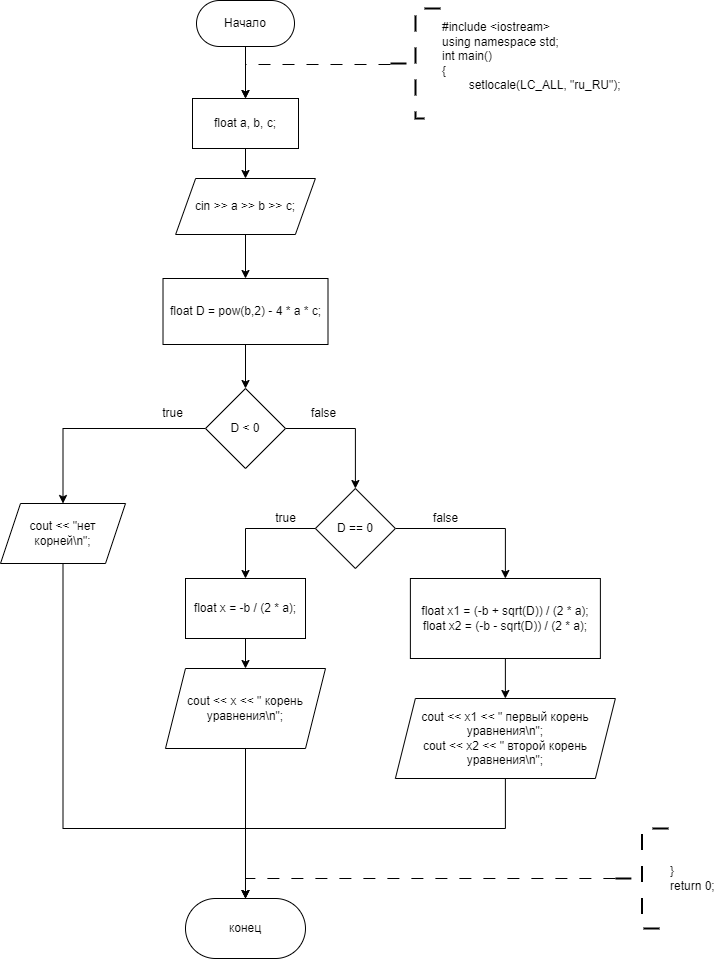

The diagram above was exported from draw.io. Its source (the exported page's mxGraphModel, read from the mxfile embedded in the PNG):
<mxGraphModel dx="1682" dy="1115" grid="1" gridSize="10" guides="1" tooltips="1" connect="1" arrows="1" fold="1" page="1" pageScale="1" pageWidth="827" pageHeight="1169" math="0" shadow="0">
  <root>
    <mxCell id="WIyWlLk6GJQsqaUBKTNV-0" />
    <mxCell id="WIyWlLk6GJQsqaUBKTNV-1" parent="WIyWlLk6GJQsqaUBKTNV-0" />
    <mxCell id="frzTHqe_g0z7CwMHigcf-0" value="" style="edgeStyle=orthogonalEdgeStyle;rounded=0;orthogonalLoop=1;jettySize=auto;html=1;" edge="1" parent="WIyWlLk6GJQsqaUBKTNV-1" source="frzTHqe_g0z7CwMHigcf-1" target="frzTHqe_g0z7CwMHigcf-3">
      <mxGeometry relative="1" as="geometry" />
    </mxCell>
    <mxCell id="frzTHqe_g0z7CwMHigcf-1" value="Начало" style="rounded=1;whiteSpace=wrap;html=1;arcSize=50;" vertex="1" parent="WIyWlLk6GJQsqaUBKTNV-1">
      <mxGeometry x="416" y="262" width="98" height="46" as="geometry" />
    </mxCell>
    <mxCell id="frzTHqe_g0z7CwMHigcf-2" value="" style="edgeStyle=orthogonalEdgeStyle;rounded=0;orthogonalLoop=1;jettySize=auto;html=1;" edge="1" parent="WIyWlLk6GJQsqaUBKTNV-1" source="frzTHqe_g0z7CwMHigcf-3" target="frzTHqe_g0z7CwMHigcf-7">
      <mxGeometry relative="1" as="geometry" />
    </mxCell>
    <mxCell id="frzTHqe_g0z7CwMHigcf-3" value="float a, b, c;" style="rounded=0;whiteSpace=wrap;html=1;" vertex="1" parent="WIyWlLk6GJQsqaUBKTNV-1">
      <mxGeometry x="412" y="360" width="106" height="50" as="geometry" />
    </mxCell>
    <mxCell id="frzTHqe_g0z7CwMHigcf-4" value="" style="edgeStyle=orthogonalEdgeStyle;rounded=0;orthogonalLoop=1;jettySize=auto;html=1;dashed=1;dashPattern=12 12;entryX=0.5;entryY=0;entryDx=0;entryDy=0;" edge="1" parent="WIyWlLk6GJQsqaUBKTNV-1" source="frzTHqe_g0z7CwMHigcf-5" target="frzTHqe_g0z7CwMHigcf-3">
      <mxGeometry relative="1" as="geometry">
        <Array as="points">
          <mxPoint x="465" y="326" />
          <mxPoint x="465" y="360" />
        </Array>
      </mxGeometry>
    </mxCell>
    <mxCell id="frzTHqe_g0z7CwMHigcf-5" value="&lt;div&gt;#include &amp;lt;iostream&amp;gt;&lt;/div&gt;&lt;div&gt;using namespace std;&lt;/div&gt;&lt;div&gt;int main()&lt;/div&gt;&lt;div&gt;{&lt;/div&gt;&lt;span style=&quot;white-space: pre;&quot;&gt;&#09;&lt;/span&gt;setlocale(LC_ALL, &quot;ru_RU&quot;);&lt;div&gt;&lt;br&gt;&lt;/div&gt;" style="strokeWidth=2;html=1;shape=mxgraph.flowchart.annotation_2;align=left;labelPosition=right;pointerEvents=1;strokeColor=default;dashed=1;dashPattern=8 8;" vertex="1" parent="WIyWlLk6GJQsqaUBKTNV-1">
      <mxGeometry x="610" y="270" width="50" height="110" as="geometry" />
    </mxCell>
    <mxCell id="frzTHqe_g0z7CwMHigcf-10" value="" style="edgeStyle=orthogonalEdgeStyle;rounded=0;orthogonalLoop=1;jettySize=auto;html=1;" edge="1" parent="WIyWlLk6GJQsqaUBKTNV-1" source="frzTHqe_g0z7CwMHigcf-7" target="frzTHqe_g0z7CwMHigcf-9">
      <mxGeometry relative="1" as="geometry" />
    </mxCell>
    <mxCell id="frzTHqe_g0z7CwMHigcf-7" value="cin &amp;gt;&amp;gt; a &amp;gt;&amp;gt; b &amp;gt;&amp;gt; c;" style="shape=parallelogram;perimeter=parallelogramPerimeter;whiteSpace=wrap;html=1;fixedSize=1;rounded=0;" vertex="1" parent="WIyWlLk6GJQsqaUBKTNV-1">
      <mxGeometry x="395.13" y="440" width="139.75" height="56" as="geometry" />
    </mxCell>
    <mxCell id="frzTHqe_g0z7CwMHigcf-12" value="" style="edgeStyle=orthogonalEdgeStyle;rounded=0;orthogonalLoop=1;jettySize=auto;html=1;" edge="1" parent="WIyWlLk6GJQsqaUBKTNV-1" source="frzTHqe_g0z7CwMHigcf-9" target="frzTHqe_g0z7CwMHigcf-11">
      <mxGeometry relative="1" as="geometry" />
    </mxCell>
    <mxCell id="frzTHqe_g0z7CwMHigcf-9" value="float D = pow(b,2) - 4 * a * c;" style="whiteSpace=wrap;html=1;rounded=0;" vertex="1" parent="WIyWlLk6GJQsqaUBKTNV-1">
      <mxGeometry x="382.51" y="540" width="164.99" height="66" as="geometry" />
    </mxCell>
    <mxCell id="frzTHqe_g0z7CwMHigcf-14" value="" style="edgeStyle=orthogonalEdgeStyle;rounded=0;orthogonalLoop=1;jettySize=auto;html=1;" edge="1" parent="WIyWlLk6GJQsqaUBKTNV-1" source="frzTHqe_g0z7CwMHigcf-11" target="frzTHqe_g0z7CwMHigcf-13">
      <mxGeometry relative="1" as="geometry" />
    </mxCell>
    <mxCell id="frzTHqe_g0z7CwMHigcf-16" value="" style="edgeStyle=orthogonalEdgeStyle;rounded=0;orthogonalLoop=1;jettySize=auto;html=1;" edge="1" parent="WIyWlLk6GJQsqaUBKTNV-1" source="frzTHqe_g0z7CwMHigcf-11" target="frzTHqe_g0z7CwMHigcf-15">
      <mxGeometry relative="1" as="geometry" />
    </mxCell>
    <mxCell id="frzTHqe_g0z7CwMHigcf-11" value="D &amp;lt; 0" style="rhombus;whiteSpace=wrap;html=1;rounded=0;" vertex="1" parent="WIyWlLk6GJQsqaUBKTNV-1">
      <mxGeometry x="425.005" y="650" width="80" height="80" as="geometry" />
    </mxCell>
    <mxCell id="frzTHqe_g0z7CwMHigcf-36" style="edgeStyle=orthogonalEdgeStyle;rounded=0;orthogonalLoop=1;jettySize=auto;html=1;exitX=0.5;exitY=1;exitDx=0;exitDy=0;entryX=0.5;entryY=0;entryDx=0;entryDy=0;" edge="1" parent="WIyWlLk6GJQsqaUBKTNV-1" source="frzTHqe_g0z7CwMHigcf-13" target="frzTHqe_g0z7CwMHigcf-31">
      <mxGeometry relative="1" as="geometry">
        <mxPoint x="410" y="1180" as="targetPoint" />
        <Array as="points">
          <mxPoint x="282" y="1090" />
          <mxPoint x="465" y="1090" />
        </Array>
      </mxGeometry>
    </mxCell>
    <mxCell id="frzTHqe_g0z7CwMHigcf-13" value="cout &amp;lt;&amp;lt; &quot;нет корней\n&quot;;" style="shape=parallelogram;perimeter=parallelogramPerimeter;whiteSpace=wrap;html=1;fixedSize=1;rounded=0;" vertex="1" parent="WIyWlLk6GJQsqaUBKTNV-1">
      <mxGeometry x="220" y="765" width="125.01" height="60" as="geometry" />
    </mxCell>
    <mxCell id="frzTHqe_g0z7CwMHigcf-18" value="" style="edgeStyle=orthogonalEdgeStyle;rounded=0;orthogonalLoop=1;jettySize=auto;html=1;" edge="1" parent="WIyWlLk6GJQsqaUBKTNV-1" source="frzTHqe_g0z7CwMHigcf-15" target="frzTHqe_g0z7CwMHigcf-17">
      <mxGeometry relative="1" as="geometry" />
    </mxCell>
    <mxCell id="frzTHqe_g0z7CwMHigcf-28" style="edgeStyle=orthogonalEdgeStyle;rounded=0;orthogonalLoop=1;jettySize=auto;html=1;exitX=1;exitY=0.5;exitDx=0;exitDy=0;entryX=0.5;entryY=0;entryDx=0;entryDy=0;" edge="1" parent="WIyWlLk6GJQsqaUBKTNV-1" source="frzTHqe_g0z7CwMHigcf-15" target="frzTHqe_g0z7CwMHigcf-27">
      <mxGeometry relative="1" as="geometry" />
    </mxCell>
    <mxCell id="frzTHqe_g0z7CwMHigcf-15" value="D == 0" style="rhombus;whiteSpace=wrap;html=1;rounded=0;" vertex="1" parent="WIyWlLk6GJQsqaUBKTNV-1">
      <mxGeometry x="534.885" y="750" width="80" height="80" as="geometry" />
    </mxCell>
    <mxCell id="frzTHqe_g0z7CwMHigcf-20" value="" style="edgeStyle=orthogonalEdgeStyle;rounded=0;orthogonalLoop=1;jettySize=auto;html=1;" edge="1" parent="WIyWlLk6GJQsqaUBKTNV-1" source="frzTHqe_g0z7CwMHigcf-17" target="frzTHqe_g0z7CwMHigcf-19">
      <mxGeometry relative="1" as="geometry" />
    </mxCell>
    <mxCell id="frzTHqe_g0z7CwMHigcf-17" value="float x = -b / (2 * a);" style="whiteSpace=wrap;html=1;rounded=0;" vertex="1" parent="WIyWlLk6GJQsqaUBKTNV-1">
      <mxGeometry x="404.995" y="840" width="120" height="60" as="geometry" />
    </mxCell>
    <mxCell id="frzTHqe_g0z7CwMHigcf-35" style="edgeStyle=orthogonalEdgeStyle;rounded=0;orthogonalLoop=1;jettySize=auto;html=1;exitX=0.5;exitY=1;exitDx=0;exitDy=0;" edge="1" parent="WIyWlLk6GJQsqaUBKTNV-1" source="frzTHqe_g0z7CwMHigcf-19">
      <mxGeometry relative="1" as="geometry">
        <mxPoint x="465" y="1210" as="targetPoint" />
      </mxGeometry>
    </mxCell>
    <mxCell id="frzTHqe_g0z7CwMHigcf-19" value="&lt;div&gt;cout &amp;lt;&amp;lt; x &amp;lt;&amp;lt; &quot; корень уравнения\n&quot;;&lt;/div&gt;" style="shape=parallelogram;perimeter=parallelogramPerimeter;whiteSpace=wrap;html=1;fixedSize=1;rounded=0;" vertex="1" parent="WIyWlLk6GJQsqaUBKTNV-1">
      <mxGeometry x="384.99" y="930" width="160.01" height="80" as="geometry" />
    </mxCell>
    <mxCell id="frzTHqe_g0z7CwMHigcf-21" value="true" style="text;html=1;align=center;verticalAlign=middle;resizable=0;points=[];autosize=1;strokeColor=none;fillColor=none;" vertex="1" parent="WIyWlLk6GJQsqaUBKTNV-1">
      <mxGeometry x="372" y="660" width="40" height="30" as="geometry" />
    </mxCell>
    <mxCell id="frzTHqe_g0z7CwMHigcf-22" value="false" style="text;html=1;align=center;verticalAlign=middle;resizable=0;points=[];autosize=1;strokeColor=none;fillColor=none;" vertex="1" parent="WIyWlLk6GJQsqaUBKTNV-1">
      <mxGeometry x="518" y="660" width="50" height="30" as="geometry" />
    </mxCell>
    <mxCell id="frzTHqe_g0z7CwMHigcf-23" value="true" style="text;html=1;align=center;verticalAlign=middle;resizable=0;points=[];autosize=1;strokeColor=none;fillColor=none;" vertex="1" parent="WIyWlLk6GJQsqaUBKTNV-1">
      <mxGeometry x="484.99" y="765" width="40" height="30" as="geometry" />
    </mxCell>
    <mxCell id="frzTHqe_g0z7CwMHigcf-24" value="false" style="text;html=1;align=center;verticalAlign=middle;resizable=0;points=[];autosize=1;strokeColor=none;fillColor=none;" vertex="1" parent="WIyWlLk6GJQsqaUBKTNV-1">
      <mxGeometry x="640" y="765" width="50" height="30" as="geometry" />
    </mxCell>
    <mxCell id="frzTHqe_g0z7CwMHigcf-30" value="" style="edgeStyle=orthogonalEdgeStyle;rounded=0;orthogonalLoop=1;jettySize=auto;html=1;" edge="1" parent="WIyWlLk6GJQsqaUBKTNV-1" source="frzTHqe_g0z7CwMHigcf-27" target="frzTHqe_g0z7CwMHigcf-29">
      <mxGeometry relative="1" as="geometry" />
    </mxCell>
    <mxCell id="frzTHqe_g0z7CwMHigcf-27" value="&lt;div&gt;float x1 = (-b + sqrt(D)) / (2 * a);&lt;/div&gt;&lt;div&gt;float x2 = (-b - sqrt(D)) / (2 * a);&lt;/div&gt;" style="whiteSpace=wrap;html=1;" vertex="1" parent="WIyWlLk6GJQsqaUBKTNV-1">
      <mxGeometry x="629.88" y="840" width="190" height="80" as="geometry" />
    </mxCell>
    <mxCell id="frzTHqe_g0z7CwMHigcf-34" style="edgeStyle=orthogonalEdgeStyle;rounded=0;orthogonalLoop=1;jettySize=auto;html=1;exitX=0.5;exitY=1;exitDx=0;exitDy=0;entryX=0.5;entryY=0;entryDx=0;entryDy=0;" edge="1" parent="WIyWlLk6GJQsqaUBKTNV-1" source="frzTHqe_g0z7CwMHigcf-29" target="frzTHqe_g0z7CwMHigcf-31">
      <mxGeometry relative="1" as="geometry">
        <Array as="points">
          <mxPoint x="725" y="1090" />
          <mxPoint x="465" y="1090" />
        </Array>
      </mxGeometry>
    </mxCell>
    <mxCell id="frzTHqe_g0z7CwMHigcf-29" value="&lt;div&gt;cout &amp;lt;&amp;lt; x1 &amp;lt;&amp;lt; &quot; первый корень уравнения\n&quot;;&lt;/div&gt;&lt;div&gt;cout &amp;lt;&amp;lt; x2 &amp;lt;&amp;lt; &quot; второй корень уравнения\n&quot;;&lt;/div&gt;" style="shape=parallelogram;perimeter=parallelogramPerimeter;whiteSpace=wrap;html=1;fixedSize=1;" vertex="1" parent="WIyWlLk6GJQsqaUBKTNV-1">
      <mxGeometry x="614.88" y="960" width="220" height="80" as="geometry" />
    </mxCell>
    <mxCell id="frzTHqe_g0z7CwMHigcf-31" value="конец" style="rounded=1;whiteSpace=wrap;html=1;arcSize=50;" vertex="1" parent="WIyWlLk6GJQsqaUBKTNV-1">
      <mxGeometry x="404.99" y="1160" width="120" height="60" as="geometry" />
    </mxCell>
    <mxCell id="frzTHqe_g0z7CwMHigcf-32" style="edgeStyle=orthogonalEdgeStyle;rounded=0;orthogonalLoop=1;jettySize=auto;html=1;exitX=0;exitY=0.5;exitDx=0;exitDy=0;exitPerimeter=0;entryX=0.5;entryY=0;entryDx=0;entryDy=0;dashed=1;dashPattern=12 12;" edge="1" parent="WIyWlLk6GJQsqaUBKTNV-1" source="frzTHqe_g0z7CwMHigcf-33" target="frzTHqe_g0z7CwMHigcf-31">
      <mxGeometry relative="1" as="geometry" />
    </mxCell>
    <mxCell id="frzTHqe_g0z7CwMHigcf-33" value="&lt;div&gt;&lt;span style=&quot;background-color: initial;&quot;&gt;}&lt;/span&gt;&lt;/div&gt;&lt;div&gt;&lt;span style=&quot;background-color: initial;&quot;&gt;return 0;&lt;/span&gt;&lt;/div&gt;" style="strokeWidth=2;html=1;shape=mxgraph.flowchart.annotation_2;align=left;labelPosition=right;pointerEvents=1;strokeColor=default;dashed=1;dashPattern=8 8;" vertex="1" parent="WIyWlLk6GJQsqaUBKTNV-1">
      <mxGeometry x="834.88" y="1090" width="53.02" height="100" as="geometry" />
    </mxCell>
  </root>
</mxGraphModel>